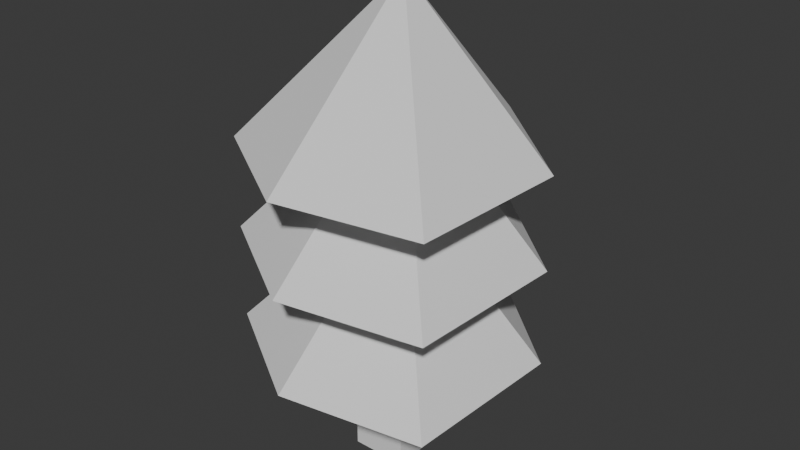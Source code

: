 # Source: Tree.blend  (saved by Blender 4.0.36; exported with 4.5.12 LTS)
import bpy
from mathutils import Matrix  # noqa: F401  (used for matrix-valued properties, if any)

bpy.ops.wm.read_factory_settings(use_empty=True)
scene = bpy.context.scene
scene.name = 'Scene'

# ---- collections
col_collection = bpy.data.collections.new('Collection'); scene.collection.children.link(col_collection)

# ---- world
world_world = bpy.data.worlds.new('World'); scene.world = world_world
world_world.use_nodes = True; world_world.node_tree.nodes.clear()
_N = world_world.node_tree.nodes; _L = world_world.node_tree.links
n0 = _N.new('ShaderNodeOutputWorld'); n0.name = 'World Output'; n0.location = (300, 300)
n1 = _N.new('ShaderNodeBackground'); n1.name = 'Background'; n1.location = (10, 300)
n1.inputs[0].default_value = (0.05088, 0.05088, 0.05088, 1.0)
_L.new(n1.outputs[0], n0.inputs[0])
n0.is_active_output = True
world_world.color = (0.05088, 0.05088, 0.05088)
world_world.use_sun_shadow = False
world_world.sun_shadow_jitter_overblur = 0.0

# ---- meshes
me_cone_002 = bpy.data.meshes.new('Cone.002')
me_cone_002.from_pydata([(0.0, 1.0, -1.0), (0.7557, 0.313, -1.0), (0.7071, -0.7071, -1.0), (-0.171, -0.8594, -1.0), (-0.9239, -0.3827, -1.0), (-0.7286, 0.4868, -1.0), (0.0, 0.0, 1.0)], [], [(0, 6, 1), (1, 6, 2), (2, 6, 3), (3, 6, 4), (4, 6, 5), (0, 1, 2, 3, 4, 5), (5, 6, 0)])
_uv = me_cone_002.uv_layers.new(name='UVMap')
_uv.uv.foreach_set('vector', [0.25, 0.49, 0.25, 0.25, 0.2968, 0.4854, 0.4496, 0.1167, 0.25, 0.25, 0.4197, 0.08029, 0.4197, 0.08029, 0.25, 0.25, 0.3833, 0.05045, 0.05045, 0.1167, 0.25, 0.25, 0.02827, 0.1582, 0.02827, 0.1582, 0.25, 0.25, 0.01461, 0.2032, 0.75, 0.49, 0.9496, 0.1167, 0.9197, 0.08029, 0.5504, 0.1167, 0.5283, 0.1582, 0.7032, 0.4854, 0.2032, 0.4854, 0.25, 0.25, 0.25, 0.49])
me_cone_002.update()
me_cone_004 = bpy.data.meshes.new('Cone.004')
me_cone_004.from_pydata([(0.0, 1.0, -1.0), (0.7557, 0.313, -1.0), (0.7071, -0.7071, -1.0), (-0.171, -0.8594, -1.0), (-0.9239, -0.3827, -1.0), (-0.7286, 0.4868, -1.0), (0.0, 0.0, 1.0)], [], [(0, 6, 1), (1, 6, 2), (2, 6, 3), (3, 6, 4), (4, 6, 5), (0, 1, 2, 3, 4, 5), (5, 6, 0)])
_uv = me_cone_004.uv_layers.new(name='UVMap')
_uv.uv.foreach_set('vector', [0.25, 0.49, 0.25, 0.25, 0.2968, 0.4854, 0.4496, 0.1167, 0.25, 0.25, 0.4197, 0.08029, 0.4197, 0.08029, 0.25, 0.25, 0.3833, 0.05045, 0.05045, 0.1167, 0.25, 0.25, 0.02827, 0.1582, 0.02827, 0.1582, 0.25, 0.25, 0.01461, 0.2032, 0.75, 0.49, 0.9496, 0.1167, 0.9197, 0.08029, 0.5504, 0.1167, 0.5283, 0.1582, 0.7032, 0.4854, 0.2032, 0.4854, 0.25, 0.25, 0.25, 0.49])
me_cone_004.update()
me_cone_005 = bpy.data.meshes.new('Cone.005')
me_cone_005.from_pydata([(0.0, 1.0, -1.0), (0.7557, 0.313, -1.0), (0.7071, -0.7071, -1.0), (-0.171, -0.8594, -1.0), (-0.9239, -0.3827, -1.0), (-0.7286, 0.4868, -1.0), (0.0, 0.0, 1.0)], [], [(0, 6, 1), (1, 6, 2), (2, 6, 3), (3, 6, 4), (4, 6, 5), (0, 1, 2, 3, 4, 5), (5, 6, 0)])
_uv = me_cone_005.uv_layers.new(name='UVMap')
_uv.uv.foreach_set('vector', [0.25, 0.49, 0.25, 0.25, 0.2968, 0.4854, 0.4496, 0.1167, 0.25, 0.25, 0.4197, 0.08029, 0.4197, 0.08029, 0.25, 0.25, 0.3833, 0.05045, 0.05045, 0.1167, 0.25, 0.25, 0.02827, 0.1582, 0.02827, 0.1582, 0.25, 0.25, 0.01461, 0.2032, 0.75, 0.49, 0.9496, 0.1167, 0.9197, 0.08029, 0.5504, 0.1167, 0.5283, 0.1582, 0.7032, 0.4854, 0.2032, 0.4854, 0.25, 0.25, 0.25, 0.49])
me_cone_005.update()
me_cube_001 = bpy.data.meshes.new('Cube.001')
me_cube_001.from_pydata([(-1.0, -1.0, -1.0), (-1.0, -1.0, 1.0), (-1.0, 1.0, -1.0), (-1.0, 1.0, 1.0), (1.0, -1.0, -1.0), (1.0, -1.0, 1.0), (1.0, 1.0, -1.0), (1.0, 1.0, 1.0)], [], [(0, 1, 3, 2), (2, 3, 7, 6), (6, 7, 5, 4), (4, 5, 1, 0), (2, 6, 4, 0), (7, 3, 1, 5)])
_uv = me_cube_001.uv_layers.new(name='UVMap')
_uv.uv.foreach_set('vector', [0.375, 0.0, 0.625, 0.0, 0.625, 0.25, 0.375, 0.25, 0.375, 0.25, 0.625, 0.25, 0.625, 0.5, 0.375, 0.5, 0.375, 0.5, 0.625, 0.5, 0.625, 0.75, 0.375, 0.75, 0.375, 0.75, 0.625, 0.75, 0.625, 1.0, 0.375, 1.0, 0.125, 0.5, 0.375, 0.5, 0.375, 0.75, 0.125, 0.75, 0.625, 0.5, 0.875, 0.5, 0.875, 0.75, 0.625, 0.75])
me_cube_001.update()

# ---- objects
ob_cone_002 = bpy.data.objects.new('Cone.002', me_cone_002)
ob_cone_001 = bpy.data.objects.new('Cone.001', me_cone_004)
ob_cone_003 = bpy.data.objects.new('Cone.003', me_cone_005)
ob_cube = bpy.data.objects.new('Cube', me_cube_001)

# ---- transforms, parenting, visibility, modifiers, constraints
ob_cone_002.parent = ob_cube
ob_cone_002.matrix_parent_inverse = Matrix(((5.742, -0.0, 0.0, 0.416), (-0.0, 6.904, -0.0, 0.0), (0.0, 0.0, 2.272, -1.959), (-0.0, 0.0, -0.0, 1.0)))
ob_cone_002.location = (0.0, 0.0, 2.878)
ob_cone_002.scale = (1.0, 1.0, 0.5085)
ob_cone_001.parent = ob_cube
ob_cone_001.matrix_parent_inverse = Matrix(((5.742, -0.0, 0.0, 0.416), (-0.0, 6.904, -0.0, 0.0), (0.0, 0.0, 2.272, -1.959), (-0.0, 0.0, -0.0, 1.0)))
ob_cone_001.location = (0.0, 0.0, 2.308)
ob_cone_001.scale = (1.0, 1.0, 0.5085)
ob_cone_003.parent = ob_cube
ob_cone_003.matrix_parent_inverse = Matrix(((5.742, -0.0, 0.0, 0.416), (-0.0, 6.904, -0.0, 0.0), (0.0, 0.0, 2.272, -1.959), (-0.0, 0.0, -0.0, 1.0)))
ob_cone_003.location = (0.0, 0.0, 1.708)
ob_cone_003.scale = (1.0, 1.0, 0.5085)
ob_cube.location = (-0.07245, 0.0, 0.8624)
ob_cube.scale = (0.1741, 0.1448, 0.4402)

# ---- collection membership
col_collection.objects.link(ob_cone_002)
col_collection.objects.link(ob_cone_001)
col_collection.objects.link(ob_cone_003)
col_collection.objects.link(ob_cube)

# ---- scene / render settings (as saved in the file)
scene.frame_start = 1; scene.frame_end = 250; scene.frame_set(0)
scene.render.engine = 'BLENDER_EEVEE_NEXT'
scene.cycles.sampling_pattern = 'TABULATED_SOBOL'
bpy.context.view_layer.update()

# ---- added for rendering (the .blend has no active camera and no usable light): camera, sun
cam_auto = bpy.data.cameras.new('AutoCamera')
cam_auto.lens = 50.0
cam_auto.sensor_width = 36.0
cam_auto.clip_end = 1000.0
ob_auto_camera = bpy.data.objects.new('AutoCamera', cam_auto)
scene.collection.objects.link(ob_auto_camera)
ob_auto_camera.location = (3.50698, -4.239, 4.77717)
ob_auto_camera.rotation_euler = (1.09748, -7.21219e-08, 0.694738)
scene.camera = ob_auto_camera
light_auto_sun = bpy.data.lights.new('AutoSun', 'SUN')
light_auto_sun.energy = 3.0
light_auto_sun.angle = 0.0523599
ob_auto_sun = bpy.data.objects.new('AutoSun', light_auto_sun)
scene.collection.objects.link(ob_auto_sun)
ob_auto_sun.rotation_euler = (0.872665, 0.174533, 0.523599)
bpy.context.view_layer.update()
